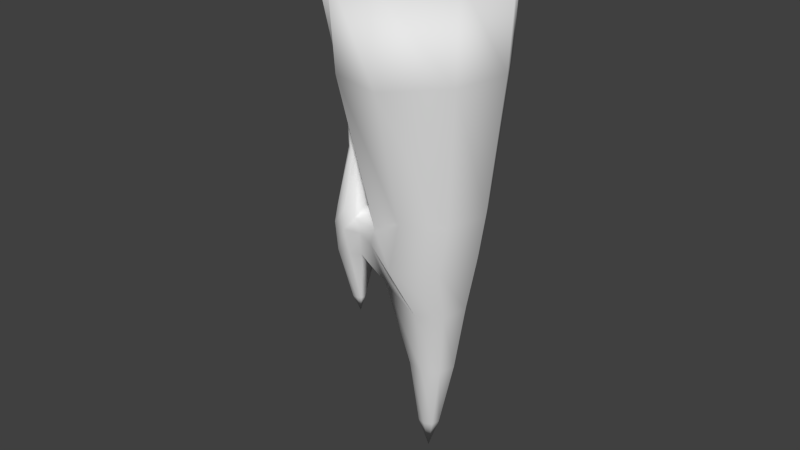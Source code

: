 # Source: stalactiteD_v0_l0.blend  (saved by Blender 2.76.0; exported with 4.5.12 LTS)
import bpy
from mathutils import Matrix  # noqa: F401  (used for matrix-valued properties, if any)

bpy.ops.wm.read_factory_settings(use_empty=True)
scene = bpy.context.scene
scene.name = 'Scene'

# ---- collections
col_collection_1 = bpy.data.collections.new('Collection 1'); scene.collection.children.link(col_collection_1)

# ---- world
world_world = bpy.data.worlds.new('World'); scene.world = world_world
world_world.color = (0.05088, 0.05088, 0.05088)
world_world.use_sun_shadow = False
world_world.sun_shadow_jitter_overblur = 0.0
world_world.cycles.sampling_method = 'MANUAL'
world_world.cycles.sample_map_resolution = 256

# ---- meshes
me_cube_001 = bpy.data.meshes.new('Cube.001')
me_cube_001.from_pydata([(-0.9134, -0.9493, -0.1208), (-0.9906, -0.8657, 7.689), (-0.9923, 1.476, -1.385), (-1.069, 1.693, 6.368), (0.9155, -0.693, -0.2819), (0.9721, -0.6096, 7.532), (0.9184, 1.165, -1.073), (0.9753, 1.382, 6.684), (-0.06864, 2.091, 6.228), (-0.05864, 1.847, -1.516), (0.008771, -1.265, 7.888), (0.01906, -1.322, 0.06456), (-1.426, 0.3887, 7.038), (-1.322, 0.2385, -0.7428), (1.374, 0.3859, 7.12), (1.29, 0.2358, -0.6666), (-0.02626, 0.3873, 7.079), (-0.9682, 0.06353, -14.14), (-0.8195, -0.3162, -14.47), (0.000427, 1.042, -12.6), (-0.818, 0.4195, -15.01), (1.029, 0.01505, -12.13), (0.7355, 0.7479, -12.45), (-0.002814, -1.009, -11.73), (0.7332, -0.7172, -11.83), (-0.6878, -0.0932, -20.78), (-0.9109, -0.3575, -16.02), (-0.1569, 0.9946, -16.68), (-0.9097, 0.4053, -16.35), (0.9024, -0.06315, -16.2), (0.6005, 0.6919, -16.53), (-0.1602, -1.119, -15.78), (0.5981, -0.8176, -15.89), (-0.4108, -0.2665, -26.85), (-0.6334, -0.4063, -19.32), (0.08243, 0.478, -21.24), (-0.6323, 0.2938, -19.62), (0.7159, -0.1545, -20.95), (0.5354, 0.297, -21.15), (0.08043, -0.7858, -20.7), (0.5339, -0.6057, -20.76), (-0.157, -0.3851, -32.98), (-0.1997, -0.5669, -26.71), (0.1028, 0.1531, -27.01), (-0.1988, 0.03339, -26.97), (0.524, -0.2675, -26.82), (0.4039, 0.03278, -26.95), (0.1015, -0.6872, -26.66), (0.403, -0.5675, -26.7), (-0.0999, -0.5278, -32.91), (0.04388, -0.1856, -33.05), (-0.09945, -0.2425, -33.03), (0.2441, -0.3855, -32.96), (0.187, -0.2428, -33.03), (0.04325, -0.585, -32.88), (0.1866, -0.5281, -32.9), (0.01144, -0.4834, -36.0), (-1.243, 0.06819, -13.92), (-1.27, -0.1826, -14.45), (-1.304, 0.2944, -14.78), (-1.237, -0.1862, -15.91), (-1.759, 0.07071, -13.89), (-1.236, 0.2423, -16.09), (-1.236, -0.1943, -17.94), (-1.075, -0.02438, -18.7), (-1.234, 0.1726, -18.09), (-1.486, -0.2696, -13.84), (-1.477, 0.3967, -14.12), (-1.535, -0.2332, -15.83), (-1.383, 0.1178, -8.972), (-1.534, 0.2922, -16.06), (-1.445, -0.2385, -18.08), (-1.444, 0.2114, -18.27), (-1.664, -0.1661, -13.78), (-1.663, 0.3073, -13.98), (-1.751, -0.1749, -15.5), (-1.835, 0.03684, -15.59), (-1.75, 0.2484, -15.68), (-1.717, -0.1947, -18.11), (-1.789, -0.01342, -18.19), (-1.716, 0.1677, -18.27), (-1.412, 0.03743, -8.953), (-1.389, 0.1979, -9.003), (-1.481, 0.2411, -9.042), (-1.484, 0.005559, -8.892), (-1.543, 0.0392, -8.924), (-1.543, 0.1974, -8.991), (-1.575, 0.1183, -8.958), (-1.529, 0.3589, -4.495), (-1.53, 0.1126, -4.39), (-1.44, 0.05983, -4.34), (-1.432, 0.427, -4.575), (-1.289, 0.3597, -4.514), (-1.325, 0.1099, -4.436), (-1.579, 0.2358, -4.444), (-1.279, 0.2349, -4.465), (-1.431, -0.2051, -24.26), (-1.321, -0.1571, -22.74), (-1.355, -0.2244, -22.72), (-1.432, -0.2406, -22.77), (-1.354, -0.08968, -22.77), (-1.432, -0.07544, -22.84), (-1.558, -0.158, -22.81), (-1.532, -0.2245, -22.78), (-1.532, -0.09147, -22.84), (-1.373, -0.5087, -0.606), (-1.681, -0.4741, 7.231), (-2.086, 0.3497, 6.938), (-1.711, 1.158, 6.679), (-1.318, 0.9892, -1.096), (-1.718, 0.2369, -0.8588), (-1.312, -0.425, -2.089), (-1.361, 0.7962, -2.725), (-1.673, 0.1791, -2.463), (-1.486, -0.2895, -2.258), (-1.539, 0.6396, -2.654)], [], [(3, 2, 109, 108), (8, 7, 6, 9), (14, 5, 4, 15), (10, 1, 0, 11), (4, 11, 23, 24), (16, 8, 3, 12), (14, 7, 8, 16), (9, 6, 22, 19), (5, 10, 11, 4), (3, 8, 9, 2), (11, 0, 18, 23), (5, 14, 16, 10), (10, 16, 12, 1), (2, 9, 19, 20), (7, 14, 15, 6), (109, 2, 112, 115), (20, 19, 27, 28), (24, 23, 31, 32), (23, 18, 26, 31), (34, 26, 60, 63), (6, 15, 21, 22), (0, 13, 17, 18), (15, 4, 24, 21), (13, 2, 20, 17), (31, 26, 34, 39), (28, 36, 65, 62), (36, 25, 64, 65), (30, 29, 37, 38), (21, 24, 32, 29), (19, 22, 30, 27), (22, 21, 29, 30), (25, 34, 63, 64), (34, 25, 33, 42), (38, 37, 45, 46), (35, 38, 46, 43), (37, 40, 48, 45), (32, 31, 39, 40), (28, 27, 35, 36), (29, 32, 40, 37), (27, 30, 38, 35), (43, 46, 53, 50), (45, 48, 55, 52), (44, 43, 50, 51), (48, 47, 54, 55), (25, 36, 44, 33), (39, 34, 42, 47), (40, 39, 47, 48), (36, 35, 43, 44), (56, 50, 53, 52), (41, 51, 50, 56), (49, 41, 56, 54), (54, 56, 52, 55), (46, 45, 52, 53), (42, 33, 41, 49), (33, 44, 51, 41), (47, 42, 49, 54), (63, 60, 68, 71), (64, 63, 98, 97), (57, 69, 81, 58), (79, 80, 104, 102), (18, 17, 57, 58), (20, 28, 62, 59), (26, 18, 58, 60), (17, 20, 59, 57), (70, 72, 80, 77), (68, 66, 73, 75), (67, 70, 77, 74), (59, 62, 70, 67), (60, 58, 66, 68), (62, 65, 72, 70), (61, 74, 77, 76), (76, 77, 80, 79), (75, 76, 79, 78), (73, 61, 76, 75), (80, 72, 101, 104), (71, 78, 103, 99), (71, 68, 75, 78), (82, 83, 91, 92), (83, 86, 88, 91), (87, 85, 89, 94), (81, 69, 95, 93), (69, 82, 92, 95), (86, 87, 94, 88), (84, 81, 93, 90), (85, 84, 90, 89), (61, 87, 86, 74), (66, 84, 85, 73), (73, 85, 87, 61), (58, 81, 84, 66), (67, 83, 82, 59), (74, 86, 83, 67), (59, 82, 69, 57), (100, 97, 96, 101), (97, 98, 99, 96), (96, 99, 103, 102), (101, 96, 102, 104), (65, 64, 97, 100), (78, 79, 102, 103), (63, 71, 99, 98), (72, 65, 100, 101), (107, 108, 109, 110), (106, 107, 110, 105), (0, 1, 106, 105), (1, 12, 107, 106), (0, 93, 95, 13), (12, 3, 108, 107), (110, 109, 115, 113), (105, 110, 113, 114), (0, 105, 114, 111), (0, 111, 90, 93), (90, 111, 114, 89), (89, 114, 113, 94), (94, 113, 115, 88), (91, 88, 115, 112), (13, 95, 92, 2), (92, 91, 112, 2)])
me_cube_001.polygons.foreach_set('use_smooth', [True] * 116)
_uv = me_cube_001.uv_layers.new(name='UVMap')
_uv.uv.foreach_set('vector', [0.8415, 0.003049, 0.8303, 0.1993, 0.7334, 0.1959, 0.7086, 0.000282, 0.2756, 0.9995, 0.1097, 0.9973, 0.1104, 0.8154, 0.2667, 0.8172, 0.5513, 1.002, 0.4093, 1.001, 0.4102, 0.8174, 0.5427, 0.8189, 0.9907, -0.0005057, 1.163, -0.00697, 1.159, 0.1876, 0.9978, 0.1936, 0.4102, 0.8174, 0.2824, 0.8152, 0.3393, 0.5431, 0.4175, 0.5471, -0.4716, 0.255, -0.4779, 0.4859, -0.5164, 0.4331, -0.5268, 0.2547, -0.4163, 0.2554, -0.4345, 0.3866, -0.4779, 0.4859, -0.4716, 0.255, 0.2667, 0.8172, 0.1104, 0.8154, 0.1169, 0.5488, 0.221, 0.5532, 0.4093, 1.001, 0.2744, 0.9981, 0.2824, 0.8152, 0.4102, 0.8174, 0.8415, 0.003049, 0.989, 0.001364, 0.9679, 0.1977, 0.8303, 0.1993, 0.9978, 0.1936, 1.159, 0.1876, 1.221, 0.5408, 1.046, 0.484, -0.4031, 0.3947, -0.4164, 0.2632, -0.3612, 0.2637, -0.3671, 0.4868, -0.3671, 0.4868, -0.3612, 0.2637, -0.3059, 0.2642, -0.3267, 0.4346, 0.8303, 0.1993, 0.9679, 0.1977, 0.8801, 0.4815, 0.7228, 0.5483, 0.1097, 0.9973, 0.002034, 0.9985, 0.009886, 0.8165, 0.1104, 0.8154, 0.7334, 0.1959, 0.8303, 0.1993, 0.7056, 0.2382, 0.6677, 0.2379, 0.7228, 0.5483, 0.8801, 0.4815, 0.8648, 0.5849, 0.7142, 0.5823, 0.4175, 0.5471, 0.3393, 0.5431, 0.3245, 0.4468, 0.405, 0.4509, 1.046, 0.484, 1.221, 0.5408, 1.233, 0.5787, 1.066, 0.5833, 1.196, 0.6633, 1.233, 0.5787, 1.292, 0.5719, 1.295, 0.6222, 0.1104, 0.8154, 0.009886, 0.8165, 0.03769, 0.5496, 0.1169, 0.5488, 1.159, 0.1876, 1.313, 0.1937, 1.272, 0.5295, 1.221, 0.5408, 0.5427, 0.8189, 0.4102, 0.8174, 0.4175, 0.5471, 0.5219, 0.5482, 0.631, 0.1916, 0.8303, 0.1993, 0.7228, 0.5483, 0.6593, 0.5288, 1.066, 0.5833, 1.233, 0.5787, 1.196, 0.6633, 1.067, 0.706, 0.7142, 0.5823, 0.7297, 0.6646, 0.6548, 0.6285, 0.6612, 0.5777, 0.7297, 0.6646, 0.6738, 0.6964, 0.644, 0.6446, 0.6548, 0.6285, 0.1331, 0.4544, 0.05146, 0.4553, 0.07214, 0.3453, 0.121, 0.3448, 0.5219, 0.5482, 0.4175, 0.5471, 0.405, 0.4509, 0.5126, 0.4521, 0.221, 0.5532, 0.1169, 0.5488, 0.1331, 0.4544, 0.2404, 0.459, 0.1169, 0.5488, 0.03769, 0.5496, 0.05146, 0.4553, 0.1331, 0.4544, 1.231, 0.6976, 1.196, 0.6633, 1.295, 0.6222, 1.287, 0.642, 1.196, 0.6633, 1.231, 0.6976, 1.188, 0.8512, 1.134, 0.8512, 0.121, 0.3448, 0.07214, 0.3453, 0.09318, 0.2092, 0.1256, 0.2089, 0.1851, 0.3476, 0.121, 0.3448, 0.1256, 0.2089, 0.1683, 0.2107, 0.4994, 0.3395, 0.435, 0.3388, 0.4426, 0.2002, 0.4853, 0.2007, 0.405, 0.4509, 0.3245, 0.4468, 0.3869, 0.3364, 0.435, 0.3388, 0.7142, 0.5823, 0.8648, 0.5849, 0.8237, 0.7022, 0.7297, 0.6646, 0.5126, 0.4521, 0.405, 0.4509, 0.435, 0.3388, 0.4994, 0.3395, 0.2404, 0.459, 0.1331, 0.4544, 0.121, 0.3448, 0.1851, 0.3476, 0.1683, 0.2107, 0.1256, 0.2089, 0.1399, 0.06728, 0.1602, 0.06815, 0.4853, 0.2007, 0.4426, 0.2002, 0.4456, 0.05478, 0.466, 0.05501, 0.7454, 0.8499, 0.7898, 0.8494, 0.747, 1.004, 0.7259, 1.004, 0.4426, 0.2002, 0.4105, 0.1986, 0.4304, 0.05401, 0.4456, 0.05478, 0.6738, 0.6964, 0.7297, 0.6646, 0.7454, 0.8499, 0.6848, 0.8493, 1.067, 0.706, 1.196, 0.6633, 1.134, 0.8512, 1.082, 0.8532, 0.435, 0.3388, 0.3869, 0.3364, 0.4105, 0.1986, 0.4426, 0.2002, 0.7297, 0.6646, 0.8237, 0.7022, 0.7898, 0.8494, 0.7454, 0.8499, 0.1486, -0.002039, 0.1602, 0.06815, 0.1399, 0.06728, 0.1245, 0.06744, 0.7011, 1.004, 0.7259, 1.004, 0.747, 1.004, 0.7078, 1.08, 1.134, 1.006, 1.154, 1.006, 1.127, 1.083, 1.109, 1.006, 0.4304, 0.05401, 0.4462, -0.01782, 0.466, 0.05501, 0.4456, 0.05478, 0.1256, 0.2089, 0.09318, 0.2092, 0.1245, 0.06744, 0.1399, 0.06728, 1.134, 0.8512, 1.188, 0.8512, 1.154, 1.006, 1.134, 1.006, 0.6848, 0.8493, 0.7454, 0.8499, 0.7259, 1.004, 0.7011, 1.004, 1.082, 0.8532, 1.134, 0.8512, 1.134, 1.006, 1.109, 1.006, 1.295, 0.6222, 1.292, 0.5719, 1.33, 0.5675, 1.321, 0.6239, -0.5601, 1.018, -0.6003, 1.04, -0.5925, 0.9005, -0.58, 0.8998, -0.4928, 0.8389, -0.475, 0.9829, -0.4888, 0.9835, -0.534, 0.8235, 0.5778, 0.6337, 0.6093, 0.6343, 0.598, 0.7504, 0.5864, 0.7501, 1.221, 0.5408, 1.272, 0.5295, 1.311, 0.5214, 1.295, 0.5356, 0.7228, 0.5483, 0.7142, 0.5823, 0.6612, 0.5777, 0.6601, 0.5445, 1.233, 0.5787, 1.221, 0.5408, 1.295, 0.5356, 1.292, 0.5719, -0.663, 1.034, -0.663, 1.009, -0.6003, 1.015, -0.6213, 1.04, -0.3383, 0.9057, -0.3481, 0.8413, -0.3116, 0.8412, -0.3116, 0.9167, 1.33, 0.5675, 1.317, 0.5186, 1.35, 0.5151, 1.365, 0.5568, 0.6568, 0.5278, 0.6401, 0.5774, 0.6134, 0.5687, 0.6271, 0.5254, -0.3771, 0.943, -0.3854, 0.9047, -0.3383, 0.9057, -0.3469, 0.9623, 1.292, 0.5719, 1.295, 0.5356, 1.317, 0.5186, 1.33, 0.5675, -0.3854, 0.9047, -0.3825, 0.8463, -0.3481, 0.8413, -0.3383, 0.9057, 0.586, 0.5247, 0.6271, 0.5254, 0.6134, 0.5687, 0.5767, 0.568, 0.5767, 0.568, 0.6134, 0.5687, 0.6093, 0.6343, 0.5778, 0.6337, 1.365, 0.5568, 1.394, 0.5573, 1.388, 0.6224, 1.363, 0.622, 1.35, 0.5151, 1.383, 0.5157, 1.394, 0.5573, 1.365, 0.5568, -0.3116, 0.8412, -0.3481, 0.8413, -0.3522, 0.7079, -0.3388, 0.7079, 1.321, 0.6239, 1.363, 0.622, 1.342, 0.7395, 1.327, 0.7402, 1.321, 0.6239, 1.33, 0.5675, 1.365, 0.5568, 1.363, 0.622, -0.3967, 1.111, -0.3798, 1.11, -0.3918, 1.24, -0.4181, 1.242, 0.6282, 0.401, 0.6164, 0.4001, 0.6332, 0.2859, 0.6516, 0.2872, 1.353, 0.3952, 1.342, 0.395, 1.338, 0.2826, 1.355, 0.2829, -0.4888, 0.9835, -0.475, 0.9829, -0.4311, 1.114, -0.4528, 1.115, -0.3116, 1.002, -0.3002, 1.001, -0.2811, 1.132, -0.2989, 1.133, 0.6164, 0.4001, 0.6027, 0.3999, 0.6119, 0.2855, 0.6332, 0.2859, -0.4986, 0.9853, -0.4888, 0.9835, -0.4528, 1.115, -0.4682, 1.118, 1.342, 0.395, 1.331, 0.395, 1.321, 0.2824, 1.338, 0.2826, 0.586, 0.5247, 0.6027, 0.3999, 0.6164, 0.4001, 0.6271, 0.5254, 1.317, 0.5186, 1.331, 0.395, 1.342, 0.395, 1.35, 0.5151, 1.35, 0.5151, 1.342, 0.395, 1.353, 0.3952, 1.383, 0.5157, -0.534, 0.8235, -0.4888, 0.9835, -0.4986, 0.9853, -0.5601, 0.8415, -0.3469, 0.9623, -0.3798, 1.11, -0.3967, 1.111, -0.3771, 0.943, 0.6271, 0.5254, 0.6164, 0.4001, 0.6282, 0.401, 0.6568, 0.5278, -0.2642, 0.8328, -0.3002, 1.001, -0.3116, 1.002, -0.2953, 0.8579, -0.3648, 0.7097, -0.3749, 0.7105, -0.356, 0.6662, -0.3522, 0.7079, -0.58, 0.8998, -0.5925, 0.9005, -0.6003, 0.899, -0.5885, 0.8554, 1.332, 0.777, 1.327, 0.7402, 1.342, 0.7395, 1.351, 0.7396, 0.6095, 0.75, 0.594, 0.7866, 0.5864, 0.7501, 0.598, 0.7504, -0.3825, 0.8463, -0.4181, 0.8283, -0.3749, 0.7105, -0.3648, 0.7097, 1.363, 0.622, 1.388, 0.6224, 1.351, 0.7396, 1.342, 0.7395, 1.295, 0.6222, 1.321, 0.6239, 1.327, 0.7402, 1.317, 0.7396, -0.3481, 0.8413, -0.3825, 0.8463, -0.3648, 0.7097, -0.3522, 0.7079, 0.5638, -0.0002559, 0.7086, 0.000282, 0.7334, 0.1959, 0.5939, 0.1957, 1.293, -0.004018, 1.417, -0.004367, 1.369, 0.1927, 1.26, 0.1932, 1.159, 0.1876, 1.163, -0.00697, 1.293, -0.004018, 1.26, 0.1932, -0.3267, 0.4346, -0.3059, 0.2642, -0.2796, 0.2648, -0.2975, 0.3698, -0.5601, 1.242, -0.4528, 1.115, -0.4311, 1.114, -0.4181, 1.222, -0.5268, 0.2547, -0.5164, 0.4331, -0.5401, 0.3573, -0.5531, 0.2542, 0.5939, 0.1957, 0.7334, 0.1959, 0.6677, 0.2379, 0.5925, 0.2363, 1.26, 0.1932, 1.369, 0.1927, 1.361, 0.2332, 1.296, 0.232, 1.159, 0.1876, 1.26, 0.1932, 1.296, 0.232, 1.26, 0.2301, 1.159, 0.1876, 1.26, 0.2301, 1.321, 0.2824, 1.31, 0.2857, 1.321, 0.2824, 1.26, 0.2301, 1.296, 0.232, 1.338, 0.2826, 1.338, 0.2826, 1.296, 0.232, 1.361, 0.2332, 1.355, 0.2829, 0.6119, 0.2855, 0.5925, 0.2363, 0.6677, 0.2379, 0.6332, 0.2859, 0.6516, 0.2872, 0.6332, 0.2859, 0.6677, 0.2379, 0.7056, 0.2382, -0.3116, 1.242, -0.2989, 1.133, -0.2811, 1.132, -0.1034, 1.223, 0.6558, 0.2857, 0.6516, 0.2872, 0.7056, 0.2382, 0.8303, 0.1993])
me_cube_001.use_remesh_preserve_volume = False
me_cube_001.use_remesh_preserve_attributes = False
me_cube_001.use_mirror_vertex_groups = False
me_cube_001.update()

# ---- objects
ob_cube = bpy.data.objects.new('Cube', me_cube_001)

# ---- transforms, parenting, visibility, modifiers, constraints
ob_cube.location = (0.0, 0.0, 8.515)
ob_cube.rotation_euler = (-0.08384, -3.148, 3.285)
ob_cube.scale = (1.0, 1.0, -0.2129)
ob_cube.lineart.crease_threshold = 0.0

# ---- collection membership
col_collection_1.objects.link(ob_cube)

# ---- scene / render settings (as saved in the file)
scene.frame_start = 1; scene.frame_end = 250; scene.frame_set(1)
scene.render.engine = 'BLENDER_EEVEE_NEXT'
scene.render.resolution_percentage = 50
scene.render.dither_intensity = 0.0
scene.cycles.use_denoising = False
scene.cycles.samples = 10
scene.cycles.sampling_pattern = 'TABULATED_SOBOL'
scene.cycles.light_sampling_threshold = 0.0
scene.cycles.use_adaptive_sampling = False
scene.cycles.use_light_tree = False
scene.cycles.blur_glossy = 0.0
scene.cycles.pixel_filter_type = 'GAUSSIAN'
scene.cycles.sample_clamp_indirect = 0.0
scene.view_settings.view_transform = 'Standard'
bpy.context.view_layer.update()

# ---- added for rendering (the .blend has no active camera and no usable light): camera, sun
cam_auto = bpy.data.cameras.new('AutoCamera')
cam_auto.lens = 50.0
cam_auto.sensor_width = 36.0
cam_auto.clip_end = 1000.0
ob_auto_camera = bpy.data.objects.new('AutoCamera', cam_auto)
scene.collection.objects.link(ob_auto_camera)
ob_auto_camera.location = (10.2597, -13.3276, 13.9996)
ob_auto_camera.rotation_euler = (1.09748, -7.21219e-08, 0.694738)
scene.camera = ob_auto_camera
light_auto_sun = bpy.data.lights.new('AutoSun', 'SUN')
light_auto_sun.energy = 3.0
light_auto_sun.angle = 0.0523599
ob_auto_sun = bpy.data.objects.new('AutoSun', light_auto_sun)
scene.collection.objects.link(ob_auto_sun)
ob_auto_sun.rotation_euler = (0.872665, 0.174533, 0.523599)
bpy.context.view_layer.update()
